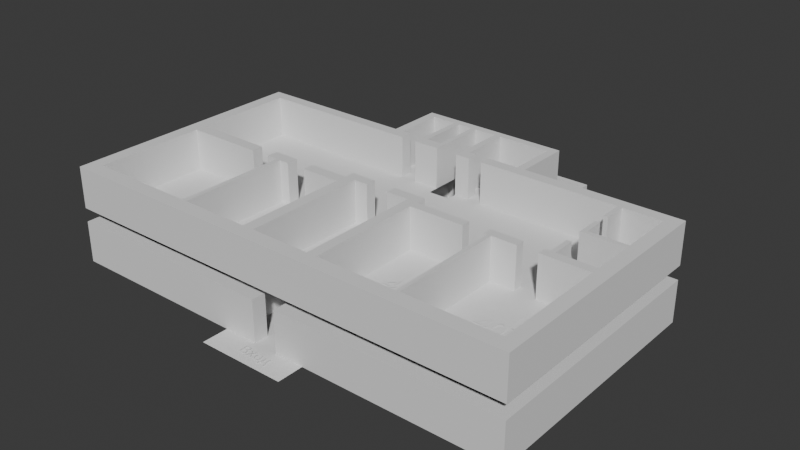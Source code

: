 # Source: 4Korpus.blend  (saved by Blender 4.1.24; exported with 4.5.12 LTS)
import bpy
from mathutils import Matrix  # noqa: F401  (used for matrix-valued properties, if any)

bpy.ops.wm.read_factory_settings(use_empty=True)
scene = bpy.context.scene
scene.name = 'Scene'

# ---- collections
col_1 = bpy.data.collections.new('1этаж'); scene.collection.children.link(col_1)
col_2 = bpy.data.collections.new('2этаж'); scene.collection.children.link(col_2)

# ---- materials (node trees are filled in below, after node groups)
mat_while = bpy.data.materials.new('While')
mat_while.use_transparent_shadow = False
mat_black = bpy.data.materials.new('Black')
mat_black.use_transparent_shadow = False

# ---- material node trees
mat_while.use_nodes = True; mat_while.node_tree.nodes.clear()
_N = mat_while.node_tree.nodes; _L = mat_while.node_tree.links
n0 = _N.new('ShaderNodeBsdfPrincipled'); n0.name = 'Principled BSDF'; n0.location = (10, 300)
n1 = _N.new('ShaderNodeOutputMaterial'); n1.name = 'Material Output'; n1.location = (300, 300)
_L.new(n0.outputs[0], n1.inputs[0])
n1.is_active_output = True
mat_black.use_nodes = True; mat_black.node_tree.nodes.clear()
_N = mat_black.node_tree.nodes; _L = mat_black.node_tree.links
n0 = _N.new('ShaderNodeBsdfPrincipled'); n0.name = 'Principled BSDF'; n0.location = (10, 300)
n1 = _N.new('ShaderNodeOutputMaterial'); n1.name = 'Material Output'; n1.location = (300, 300)
_L.new(n0.outputs[0], n1.inputs[0])
n1.is_active_output = True

# ---- world
world_world = bpy.data.worlds.new('World'); scene.world = world_world
world_world.use_nodes = True; world_world.node_tree.nodes.clear()
_N = world_world.node_tree.nodes; _L = world_world.node_tree.links
n0 = _N.new('ShaderNodeOutputWorld'); n0.name = 'World Output'; n0.location = (300, 300)
n1 = _N.new('ShaderNodeBackground'); n1.name = 'Background'; n1.location = (10, 300)
n1.inputs[0].default_value = (0.05088, 0.05088, 0.05088, 1.0)
_L.new(n1.outputs[0], n0.inputs[0])
n0.is_active_output = True
world_world.color = (0.05088, 0.05088, 0.05088)
world_world.use_sun_shadow = False
world_world.sun_shadow_jitter_overblur = 0.0

# ---- meshes
me_plane_004 = bpy.data.meshes.new('Plane.004')
me_plane_004.from_pydata([(-0.7623, -1.096, 0.0), (0.4483, -1.096, 0.0), (-0.7623, 2.692, 1.555), (0.4483, 2.692, 1.555), (-0.7623, 1.215, 1.555), (0.4483, 1.215, 1.555), (2.035, 2.692, 1.555), (2.035, 1.215, 1.555), (0.4483, -1.096, 4.0), (2.035, -1.096, 4.0), (-0.7623, 1.126, 1.495), (-0.7623, 1.037, 1.435), (-0.7623, 0.9484, 1.375), (-0.7623, 0.8595, 1.316), (-0.7623, 0.7707, 1.256), (-0.7623, 0.6818, 1.196), (-0.7623, 0.5929, 1.136), (-0.7623, 0.504, 1.076), (-0.7623, 0.4151, 1.017), (-0.7623, 0.3262, 0.9567), (-0.7623, 0.2373, 0.8969), (-0.7623, 0.1484, 0.8371), (-0.7623, 0.0595, 0.7773), (-0.7623, -0.02939, 0.7176), (-0.7623, -0.1183, 0.6578), (-0.7623, -0.2072, 0.598), (-0.7623, -0.2961, 0.5382), (-0.7623, -0.385, 0.4784), (-0.7623, -0.4739, 0.4186), (-0.7623, -0.5628, 0.3588), (-0.7623, -0.6517, 0.299), (-0.7623, -0.7405, 0.2392), (-0.7623, -0.8294, 0.1794), (-0.7623, -0.9183, 0.1196), (-0.7623, -1.007, 0.0598), (0.4483, -1.007, 0.0598), (0.4483, -0.9183, 0.1196), (0.4483, -0.8294, 0.1794), (0.4483, -0.7405, 0.2392), (0.4483, -0.6517, 0.299), (0.4483, -0.5628, 0.3588), (0.4483, -0.4739, 0.4186), (0.4483, -0.385, 0.4784), (0.4483, -0.2961, 0.5382), (0.4483, -0.2072, 0.598), (0.4483, -0.1183, 0.6578), (0.4483, -0.02939, 0.7176), (0.4483, 0.0595, 0.7773), (0.4483, 0.1484, 0.8371), (0.4483, 0.2373, 0.8969), (0.4483, 0.3262, 0.9567), (0.4483, 0.4151, 1.017), (0.4483, 0.504, 1.076), (0.4483, 0.5929, 1.136), (0.4483, 0.6818, 1.196), (0.4483, 0.7707, 1.256), (0.4483, 0.8595, 1.316), (0.4483, 0.9484, 1.375), (0.4483, 1.037, 1.435), (0.4483, 1.126, 1.495), (0.4483, 1.126, 1.649), (0.4483, 1.037, 1.743), (0.4483, 0.9484, 1.837), (0.4483, 0.8595, 1.931), (0.4483, 0.7707, 2.025), (0.4483, 0.6818, 2.119), (0.4483, 0.5929, 2.213), (0.4483, 0.504, 2.307), (0.4483, 0.4151, 2.401), (0.4483, 0.3262, 2.495), (0.4483, 0.2373, 2.589), (0.4483, 0.1484, 2.683), (0.4483, 0.0595, 2.777), (0.4483, -0.02939, 2.871), (0.4483, -0.1183, 2.965), (0.4483, -0.2072, 3.059), (0.4483, -0.2961, 3.154), (0.4483, -0.385, 3.248), (0.4483, -0.4739, 3.342), (0.4483, -0.5628, 3.436), (0.4483, -0.6517, 3.53), (0.4483, -0.7405, 3.624), (0.4483, -0.8294, 3.718), (0.4483, -0.9183, 3.812), (0.4483, -1.007, 3.906), (2.035, -1.007, 3.906), (2.035, -0.9183, 3.812), (2.035, -0.8294, 3.718), (2.035, -0.7405, 3.624), (2.035, -0.6517, 3.53), (2.035, -0.5628, 3.436), (2.035, -0.4739, 3.342), (2.035, -0.385, 3.248), (2.035, -0.2961, 3.154), (2.035, -0.2072, 3.059), (2.035, -0.1183, 2.965), (2.035, -0.02939, 2.871), (2.035, 0.0595, 2.777), (2.035, 0.1484, 2.683), (2.035, 0.2373, 2.589), (2.035, 0.3262, 2.495), (2.035, 0.4151, 2.401), (2.035, 0.504, 2.307), (2.035, 0.5929, 2.213), (2.035, 0.6818, 2.119), (2.035, 0.7707, 2.025), (2.035, 0.8595, 1.931), (2.035, 0.9484, 1.837), (2.035, 1.037, 1.743), (2.035, 1.126, 1.649)], [], [(4, 5, 3, 2), (10, 59, 5, 4), (3, 5, 7, 6), (85, 84, 8, 9), (0, 1, 35, 34), (34, 35, 36, 33), (33, 36, 37, 32), (32, 37, 38, 31), (31, 38, 39, 30), (30, 39, 40, 29), (29, 40, 41, 28), (28, 41, 42, 27), (27, 42, 43, 26), (26, 43, 44, 25), (25, 44, 45, 24), (24, 45, 46, 23), (23, 46, 47, 22), (22, 47, 48, 21), (21, 48, 49, 20), (20, 49, 50, 19), (19, 50, 51, 18), (18, 51, 52, 17), (17, 52, 53, 16), (16, 53, 54, 15), (15, 54, 55, 14), (14, 55, 56, 13), (13, 56, 57, 12), (12, 57, 58, 11), (11, 58, 59, 10), (7, 5, 60, 109), (109, 60, 61, 108), (108, 61, 62, 107), (107, 62, 63, 106), (106, 63, 64, 105), (105, 64, 65, 104), (104, 65, 66, 103), (103, 66, 67, 102), (102, 67, 68, 101), (101, 68, 69, 100), (100, 69, 70, 99), (99, 70, 71, 98), (98, 71, 72, 97), (97, 72, 73, 96), (96, 73, 74, 95), (95, 74, 75, 94), (94, 75, 76, 93), (93, 76, 77, 92), (92, 77, 78, 91), (91, 78, 79, 90), (90, 79, 80, 89), (89, 80, 81, 88), (88, 81, 82, 87), (87, 82, 83, 86), (86, 83, 84, 85)])
me_plane_004.polygons.foreach_set('material_index', [0, 0, 0, 1, 1, 0, 1, 0, 1, 0, 1, 0, 1, 0, 1, 0, 1, 0, 1, 0, 1, 0, 1, 0, 1, 0, 1, 0, 1, 0, 1, 0, 1, 0, 1, 0, 1, 0, 1, 0, 1, 0, 1, 0, 1, 0, 1, 0, 1, 0, 1, 0, 1, 0])
_uv = me_plane_004.uv_layers.new(name='UVMap')
_uv.uv.foreach_set('vector', [0.0, 0.6102, 1.0, 0.6102, 1.0, 1.0, 0.0, 1.0, 0.0, 0.5867, 1.0, 0.5867, 1.0, 0.6102, 0.0, 0.6102, 1.0, 1.0, 1.0, 0.6102, 1.0, 0.6102, 1.0, 1.0, 1.0, 0.6102, 1.0, 0.6102, 1.0, 0.6102, 1.0, 0.6102, 0.0, 0.0, 1.0, 0.0, 1.0, 0.02347, 0.0, 0.02347, 0.0, 0.02347, 1.0, 0.02347, 1.0, 0.04694, 0.0, 0.04694, 0.0, 0.04694, 1.0, 0.04694, 1.0, 0.0704, 0.0, 0.0704, 0.0, 0.0704, 1.0, 0.0704, 1.0, 0.09387, 0.0, 0.09387, 0.0, 0.09387, 1.0, 0.09387, 1.0, 0.1173, 0.0, 0.1173, 0.0, 0.1173, 1.0, 0.1173, 1.0, 0.1408, 0.0, 0.1408, 0.0, 0.1408, 1.0, 0.1408, 1.0, 0.1643, 0.0, 0.1643, 0.0, 0.1643, 1.0, 0.1643, 1.0, 0.1877, 0.0, 0.1877, 0.0, 0.1877, 1.0, 0.1877, 1.0, 0.2112, 0.0, 0.2112, 0.0, 0.2112, 1.0, 0.2112, 1.0, 0.2347, 0.0, 0.2347, 0.0, 0.2347, 1.0, 0.2347, 1.0, 0.2581, 0.0, 0.2581, 0.0, 0.2581, 1.0, 0.2581, 1.0, 0.2816, 0.0, 0.2816, 0.0, 0.2816, 1.0, 0.2816, 1.0, 0.3051, 0.0, 0.3051, 0.0, 0.3051, 1.0, 0.3051, 1.0, 0.3286, 0.0, 0.3286, 0.0, 0.3286, 1.0, 0.3286, 1.0, 0.352, 0.0, 0.352, 0.0, 0.352, 1.0, 0.352, 1.0, 0.3755, 0.0, 0.3755, 0.0, 0.3755, 1.0, 0.3755, 1.0, 0.399, 0.0, 0.399, 0.0, 0.399, 1.0, 0.399, 1.0, 0.4224, 0.0, 0.4224, 0.0, 0.4224, 1.0, 0.4224, 1.0, 0.4459, 0.0, 0.4459, 0.0, 0.4459, 1.0, 0.4459, 1.0, 0.4694, 0.0, 0.4694, 0.0, 0.4694, 1.0, 0.4694, 1.0, 0.4928, 0.0, 0.4928, 0.0, 0.4928, 1.0, 0.4928, 1.0, 0.5163, 0.0, 0.5163, 0.0, 0.5163, 1.0, 0.5163, 1.0, 0.5398, 0.0, 0.5398, 0.0, 0.5398, 1.0, 0.5398, 1.0, 0.5632, 0.0, 0.5632, 0.0, 0.5632, 1.0, 0.5632, 1.0, 0.5867, 0.0, 0.5867, 1.0, 0.6102, 1.0, 0.6102, 1.0, 0.6102, 1.0, 0.6102, 1.0, 0.6102, 1.0, 0.6102, 1.0, 0.6102, 1.0, 0.6102, 1.0, 0.6102, 1.0, 0.6102, 1.0, 0.6102, 1.0, 0.6102, 1.0, 0.6102, 1.0, 0.6102, 1.0, 0.6102, 1.0, 0.6102, 1.0, 0.6102, 1.0, 0.6102, 1.0, 0.6102, 1.0, 0.6102, 1.0, 0.6102, 1.0, 0.6102, 1.0, 0.6102, 1.0, 0.6102, 1.0, 0.6102, 1.0, 0.6102, 1.0, 0.6102, 1.0, 0.6102, 1.0, 0.6102, 1.0, 0.6102, 1.0, 0.6102, 1.0, 0.6102, 1.0, 0.6102, 1.0, 0.6102, 1.0, 0.6102, 1.0, 0.6102, 1.0, 0.6102, 1.0, 0.6102, 1.0, 0.6102, 1.0, 0.6102, 1.0, 0.6102, 1.0, 0.6102, 1.0, 0.6102, 1.0, 0.6102, 1.0, 0.6102, 1.0, 0.6102, 1.0, 0.6102, 1.0, 0.6102, 1.0, 0.6102, 1.0, 0.6102, 1.0, 0.6102, 1.0, 0.6102, 1.0, 0.6102, 1.0, 0.6102, 1.0, 0.6102, 1.0, 0.6102, 1.0, 0.6102, 1.0, 0.6102, 1.0, 0.6102, 1.0, 0.6102, 1.0, 0.6102, 1.0, 0.6102, 1.0, 0.6102, 1.0, 0.6102, 1.0, 0.6102, 1.0, 0.6102, 1.0, 0.6102, 1.0, 0.6102, 1.0, 0.6102, 1.0, 0.6102, 1.0, 0.6102, 1.0, 0.6102, 1.0, 0.6102, 1.0, 0.6102, 1.0, 0.6102, 1.0, 0.6102, 1.0, 0.6102, 1.0, 0.6102, 1.0, 0.6102, 1.0, 0.6102, 1.0, 0.6102, 1.0, 0.6102, 1.0, 0.6102, 1.0, 0.6102, 1.0, 0.6102, 1.0, 0.6102, 1.0, 0.6102, 1.0, 0.6102, 1.0, 0.6102, 1.0, 0.6102, 1.0, 0.6102, 1.0, 0.6102, 1.0, 0.6102, 1.0, 0.6102, 1.0, 0.6102, 1.0, 0.6102, 1.0, 0.6102, 1.0, 0.6102, 1.0, 0.6102, 1.0, 0.6102])
me_plane_004.materials.append(mat_while)
me_plane_004.materials.append(mat_black)
me_plane_004.update()
me_plane = bpy.data.meshes.new('Plane')
me_plane.from_pydata([(-15.84, -10.09, 0.0), (18.0, -10.09, 0.0), (-15.84, 7.985, 0.0), (18.0, 7.985, 0.0), (-8.688, -10.09, 0.0), (-8.688, 7.985, 0.0), (6.67, -10.09, 0.0), (6.67, 7.985, 0.0), (-8.688, 14.32, 0.0), (6.67, 14.32, 0.0), (-4.57, 7.985, 0.0), (-4.57, -10.09, 0.0), (-4.57, 14.32, 0.0), (6.67, 16.17, 0.0), (-4.57, 16.17, 0.0), (-15.84, 6.403, 0.0), (18.0, 6.403, 0.0), (-8.688, 6.403, 0.0), (6.67, 6.403, 0.0), (-4.57, 6.403, 0.0), (-2.507, -10.09, 0.0), (-1.548, 7.985, 0.0), (-2.507, 14.32, 0.0), (-1.548, 16.17, 0.0), (-2.507, 6.403, 0.0), (3.862, -10.09, 0.0), (3.862, 7.985, 0.0), (3.862, 14.32, 0.0), (3.862, 16.17, 0.0), (3.862, 6.403, 0.0), (-2.507, -12.01, 0.0), (3.862, -12.01, 0.0)], [], [(18, 16, 3, 7), (15, 17, 5, 2), (29, 18, 7, 26), (26, 7, 9, 27), (5, 10, 12, 8), (17, 19, 10, 5), (27, 9, 13, 28), (4, 11, 19, 17), (25, 6, 18, 29), (0, 4, 17, 15), (6, 1, 16, 18), (11, 20, 24, 19), (12, 22, 23, 14), (10, 21, 22, 12), (19, 24, 21, 10), (20, 25, 29, 24), (22, 27, 28, 23), (21, 26, 27, 22), (24, 29, 26, 21), (25, 20, 30, 31)])
_uv = me_plane.uv_layers.new(name='UVMap')
_uv.uv.foreach_set('vector', [0.6652, 0.9125, 1.0, 0.9125, 1.0, 1.0, 0.6652, 1.0, 0.0, 0.9125, 0.2114, 0.9125, 0.2114, 1.0, 0.0, 1.0, 0.5822, 0.9125, 0.6652, 0.9125, 0.6652, 1.0, 0.5822, 1.0, 0.5822, 1.0, 0.6652, 1.0, 0.6652, 1.0, 0.5822, 1.0, 0.2114, 1.0, 0.3331, 1.0, 0.3331, 1.0, 0.2114, 1.0, 0.2114, 0.9125, 0.3331, 0.9125, 0.3331, 1.0, 0.2114, 1.0, 0.5822, 1.0, 0.6652, 1.0, 0.6652, 1.0, 0.5822, 1.0, 0.2114, 0.0, 0.3331, 0.0, 0.3331, 0.9125, 0.2114, 0.9125, 0.5822, 0.0, 0.6652, 0.0, 0.6652, 0.9125, 0.5822, 0.9125, 0.0, 0.0, 0.2114, 0.0, 0.2114, 0.9125, 0.0, 0.9125, 0.6652, 0.0, 1.0, 0.0, 1.0, 0.9125, 0.6652, 0.9125, 0.3331, 0.0, 0.4224, 0.0, 0.4224, 0.9125, 0.3331, 0.9125, 0.3331, 1.0, 0.4224, 1.0, 0.4224, 1.0, 0.3331, 1.0, 0.3331, 1.0, 0.4224, 1.0, 0.4224, 1.0, 0.3331, 1.0, 0.3331, 0.9125, 0.4224, 0.9125, 0.4224, 1.0, 0.3331, 1.0, 0.4224, 0.0, 0.5822, 0.0, 0.5822, 0.9125, 0.4224, 0.9125, 0.4224, 1.0, 0.5822, 1.0, 0.5822, 1.0, 0.4224, 1.0, 0.4224, 1.0, 0.5822, 1.0, 0.5822, 1.0, 0.4224, 1.0, 0.4224, 0.9125, 0.5822, 0.9125, 0.5822, 1.0, 0.4224, 1.0, 0.5822, 0.0, 0.4224, 0.0, 0.4224, 0.0, 0.5822, 0.0])
me_plane.update()
me_plane_001 = bpy.data.meshes.new('Plane.001')
me_plane_001.from_pydata([(17.0, -10.09, 0.0), (18.0, -10.09, 0.0), (17.0, -9.052, 0.0), (18.0, -9.052, 0.0), (17.0, 7.985, 0.0), (18.0, 7.985, 0.0), (18.0, 6.947, 0.0), (17.0, 6.947, 0.0), (6.67, 7.985, 0.0), (6.67, 6.947, 0.0), (6.031, 7.985, 0.0), (6.031, 6.947, 0.0), (3.862, 7.985, 0.0), (3.862, 6.947, 0.0), (3.119, 7.985, 0.0), (3.119, 6.947, 0.0), (3.862, 6.248, 0.0), (3.119, 6.248, 0.0), (17.0, 0.322, 0.0), (18.0, 0.322, 0.0), (17.0, -0.5367, 0.0), (18.0, -0.5367, 0.0), (3.862, 0.322, 0.0), (3.862, -0.5367, 0.0), (3.119, 0.322, 0.0), (3.119, -0.5367, 0.0), (3.862, 4.725, 0.0), (3.119, 4.725, 0.0), (17.0, -5.027, 0.0), (18.0, -5.027, 0.0), (17.0, -5.872, 0.0), (18.0, -5.872, 0.0), (3.862, -5.027, 0.0), (3.862, -5.872, 0.0), (3.119, -5.027, 0.0), (3.119, -5.872, 0.0), (3.862, -6.353, 0.0), (3.119, -6.353, 0.0), (3.862, -10.09, 0.0), (3.862, -9.052, 0.0), (3.119, -10.09, 0.0), (3.119, -9.052, 0.0), (1.729, -10.09, 0.0), (1.729, -9.052, 0.0), (3.862, -7.7, 0.0), (3.119, -7.7, 0.0), (3.862, -1.922, 0.0), (3.119, -1.922, 0.0), (-0.04271, -10.09, 0.0), (-0.04271, -9.052, 0.0), (-1.686, -10.09, 0.0), (-1.686, -9.052, 0.0), (-2.507, -10.09, 0.0), (-2.507, -9.052, 0.0), (-1.686, -1.922, 0.0), (-2.507, -1.922, 0.0), (-15.84, -10.09, 0.0), (-15.84, -9.052, 0.0), (-14.86, -9.052, 0.0), (-14.86, -10.09, 0.0), (-15.84, -0.04584, 0.0), (-14.86, -0.04584, 0.0), (-15.84, 0.7885, 0.0), (-14.86, 0.7885, 0.0), (-2.507, -0.04584, 0.0), (-2.507, 0.7885, 0.0), (-1.686, -0.04584, 0.0), (-1.686, 0.7885, 0.0), (-2.507, 4.725, 0.0), (-1.686, 4.725, 0.0), (-15.84, 7.985, 0.0), (-14.86, 7.985, 0.0), (-14.86, 7.149, 0.0), (-15.84, 7.149, 0.0), (-2.507, 7.985, 0.0), (-2.507, 7.149, 0.0), (-1.233, 7.985, 0.0), (-1.233, 7.149, 0.0), (-8.688, 7.149, 0.0), (-8.688, 7.985, 0.0), (-8.13, 7.149, 0.0), (-8.13, 7.985, 0.0), (-8.688, 14.32, 0.0), (-8.13, 14.32, 0.0), (-4.699, 7.149, 0.0), (-4.699, 7.985, 0.0), (-4.075, 7.149, 0.0), (-4.075, 7.985, 0.0), (-4.699, 9.159, 0.0), (-4.075, 9.159, 0.0), (-8.13, 11.65, 0.0), (-8.688, 11.65, 0.0), (-8.13, 12.3, 0.0), (-8.688, 12.3, 0.0), (-7.318, 11.65, 0.0), (-7.318, 12.3, 0.0), (-8.13, 13.95, 0.0), (-8.688, 13.95, 0.0), (-4.57, 14.32, 0.0), (-4.57, 13.95, 0.0), (-4.224, 14.32, 0.0), (-4.224, 13.95, 0.0), (-4.57, 12.3, 0.0), (-4.224, 12.3, 0.0), (-4.57, 11.65, 0.0), (-4.224, 11.65, 0.0), (-4.57, 10.88, 0.0), (-4.224, 10.88, 0.0), (-4.57, 10.55, 0.0), (-4.224, 10.55, 0.0), (-2.002, 10.88, 0.0), (-2.002, 10.55, 0.0), (-1.686, 10.88, 0.0), (-1.686, 10.55, 0.0), (-2.002, 11.12, 0.0), (-1.686, 11.12, 0.0), (-1.233, 10.88, 0.0), (-1.233, 11.12, 0.0), (-2.002, 8.825, 0.0), (-1.686, 8.825, 0.0), (-1.686, 7.149, 0.0), (-1.686, 7.985, 0.0), (-2.507, 6.174, 0.0), (-1.686, 6.174, 0.0), (6.67, 11.98, 0.0), (6.031, 11.98, 0.0), (6.67, 12.6, 0.0), (6.031, 12.6, 0.0), (6.35, 7.985, 0.0), (6.35, 6.947, 0.0), (6.35, 11.98, 0.0), (6.35, 12.6, 0.0), (6.67, 16.17, 0.0), (6.35, 16.17, 0.0), (1.659, 11.98, 0.0), (1.659, 12.6, 0.0), (-6.329, 12.3, 0.0), (-6.329, 11.65, 0.0), (-4.57, 12.6, 0.0), (-4.224, 12.6, 0.0), (-4.57, 11.98, 0.0), (-4.224, 11.98, 0.0), (-6.329, 11.98, 0.0), (-0.002572, 12.3, 0.0), (-0.002572, 12.6, 0.0), (-0.002572, 11.98, 0.0), (-4.57, 16.17, 0.0), (-4.224, 16.17, 0.0), (-4.224, 15.83, 0.0), (-4.57, 15.83, 0.0), (6.67, 15.83, 0.0), (6.35, 15.83, 0.0), (-0.4836, 12.3, 0.0), (-0.4836, 12.6, 0.0), (-0.4836, 11.98, 0.0), (-0.1249, 12.3, 0.0), (-0.1249, 11.98, 0.0), (-0.1249, 12.6, 0.0), (1.769, 12.6, 0.0), (1.769, 11.98, 0.0), (2.097, 11.98, 0.0), (2.097, 12.6, 0.0), (-0.4836, 14.04, 0.0), (-0.1249, 14.04, 0.0), (-0.4836, 15.83, 0.0), (-0.4836, 16.17, 0.0), (-0.1249, 15.83, 0.0), (-0.1249, 16.17, 0.0), (-0.4836, 14.98, 0.0), (-0.1249, 14.98, 0.0), (2.097, 15.83, 0.0), (2.097, 16.17, 0.0), (1.769, 15.83, 0.0), (1.769, 16.17, 0.0), (2.097, 14.98, 0.0), (1.769, 14.98, 0.0), (1.769, 14.12, 0.0), (2.097, 14.12, 0.0), (3.174, 11.98, 0.0), (3.174, 12.6, 0.0), (1.97, 12.6, 0.0), (1.97, 11.98, 0.0), (1.97, 14.12, 0.0), (2.097, 10.81, 0.0), (3.174, 10.81, 0.0), (1.97, 10.81, 0.0), (2.585, 12.6, 0.0), (2.585, 11.98, 0.0), (2.585, 10.81, 0.0), (2.097, 10.47, 0.0), (1.97, 10.47, 0.0), (2.585, 10.47, 0.0), (2.269, 12.6, 0.0), (2.269, 11.98, 0.0), (2.269, 10.81, 0.0), (2.269, 10.47, 0.0), (2.585, 9.224, 0.0), (2.269, 9.224, 0.0), (18.0, 7.137, 0.0), (17.0, 7.137, 0.0), (6.67, 7.137, 0.0), (6.031, 7.137, 0.0), (3.862, 7.137, 0.0), (3.119, 7.137, 0.0), (6.35, 7.137, 0.0), (2.585, 6.947, 0.0), (2.585, 7.137, 0.0), (2.269, 6.947, 0.0), (2.269, 7.137, 0.0), (1.709, 6.947, 0.0), (1.709, 7.137, 0.0), (2.585, 7.848, 0.0), (2.269, 7.848, 0.0), (1.709, 7.848, 0.0), (2.585, 8.283, 0.0), (2.269, 8.283, 0.0)], [], [(0, 1, 3, 2), (199, 198, 5, 4), (18, 19, 6, 7), (199, 4, 8, 200), (204, 128, 10, 201), (201, 10, 12, 202), (202, 12, 14, 203), (13, 15, 17, 16), (20, 21, 19, 18), (28, 29, 21, 20), (20, 18, 22, 23), (23, 22, 24, 25), (24, 22, 26, 27), (30, 31, 29, 28), (2, 3, 31, 30), (30, 28, 32, 33), (33, 32, 34, 35), (33, 35, 37, 36), (0, 2, 39, 38), (38, 39, 41, 40), (40, 41, 43, 42), (41, 39, 44, 45), (34, 32, 46, 47), (52, 53, 58, 59), (48, 49, 51, 50), (50, 51, 53, 52), (53, 51, 54, 55), (59, 58, 57, 56), (57, 58, 61, 60), (60, 61, 63, 62), (63, 61, 64, 65), (65, 64, 66, 67), (65, 67, 69, 68), (73, 72, 71, 70), (62, 63, 72, 73), (87, 86, 75, 74), (121, 120, 77, 76), (71, 72, 78, 79), (79, 78, 80, 81), (97, 96, 83, 82), (81, 80, 84, 85), (85, 84, 86, 87), (85, 87, 89, 88), (79, 81, 90, 91), (91, 90, 92, 93), (92, 90, 94, 95), (93, 92, 96, 97), (83, 96, 99, 98), (98, 99, 101, 100), (139, 138, 102, 103), (141, 140, 104, 105), (105, 104, 106, 107), (107, 106, 108, 109), (107, 109, 111, 110), (110, 111, 113, 112), (110, 112, 115, 114), (115, 112, 116, 117), (113, 111, 118, 119), (74, 75, 120, 121), (120, 75, 122, 123), (128, 8, 124, 130), (130, 124, 126, 131), (125, 130, 131, 127), (10, 128, 130, 125), (200, 8, 128, 204), (151, 150, 132, 133), (159, 158, 135, 134), (140, 102, 136, 142), (101, 99, 138, 139), (104, 140, 142, 137), (103, 102, 140, 141), (157, 155, 143, 144), (155, 156, 145, 143), (149, 148, 147, 146), (98, 100, 148, 149), (131, 126, 150, 151), (170, 151, 133, 171), (103, 141, 154, 152), (139, 103, 152, 153), (152, 154, 156, 155), (153, 152, 155, 157), (181, 180, 158, 159), (193, 192, 161, 160), (153, 157, 163, 162), (148, 164, 165, 147), (164, 166, 167, 165), (166, 164, 168, 169), (172, 170, 171, 173), (166, 172, 173, 167), (170, 172, 175, 174), (180, 161, 177, 182), (125, 127, 179, 178), (158, 180, 182, 176), (160, 161, 180, 181), (193, 160, 183, 194), (160, 181, 185, 183), (178, 187, 188, 184), (178, 179, 186, 187), (194, 183, 189, 195), (183, 185, 190, 189), (188, 194, 195, 191), (187, 193, 194, 188), (187, 186, 192, 193), (191, 195, 197, 196), (9, 200, 204, 129), (13, 202, 203, 15), (11, 201, 202, 13), (129, 204, 201, 11), (7, 199, 200, 9), (7, 6, 198, 199), (15, 203, 206, 205), (205, 206, 208, 207), (207, 208, 210, 209), (210, 208, 212, 213), (208, 206, 211, 212), (212, 211, 214, 215)])
_uv = me_plane_001.uv_layers.new(name='UVMap')
_uv.uv.foreach_set('vector', [0.0, 0.0, 1.0, 0.0, 1.0, 1.0, 0.0, 1.0, 0.0, 1.0, 1.0, 1.0, 1.0, 1.0, 0.0, 1.0, 0.0, 1.0, 1.0, 1.0, 1.0, 1.0, 0.0, 1.0, 0.0, 1.0, 0.0, 1.0, 0.0, 1.0, 0.0, 1.0, 0.0, 1.0, 0.0, 1.0, 0.0, 1.0, 0.0, 1.0, 0.0, 1.0, 0.0, 1.0, 0.0, 1.0, 0.0, 1.0, 0.0, 1.0, 0.0, 1.0, 0.0, 1.0, 0.0, 1.0, 0.0, 1.0, 0.0, 1.0, 0.0, 1.0, 0.0, 1.0, 0.0, 1.0, 1.0, 1.0, 1.0, 1.0, 0.0, 1.0, 0.0, 1.0, 1.0, 1.0, 1.0, 1.0, 0.0, 1.0, 0.0, 1.0, 0.0, 1.0, 0.0, 1.0, 0.0, 1.0, 0.0, 1.0, 0.0, 1.0, 0.0, 1.0, 0.0, 1.0, 0.0, 1.0, 0.0, 1.0, 0.0, 1.0, 0.0, 1.0, 0.0, 1.0, 1.0, 1.0, 1.0, 1.0, 0.0, 1.0, 0.0, 1.0, 1.0, 1.0, 1.0, 1.0, 0.0, 1.0, 0.0, 1.0, 0.0, 1.0, 0.0, 1.0, 0.0, 1.0, 0.0, 1.0, 0.0, 1.0, 0.0, 1.0, 0.0, 1.0, 0.0, 1.0, 0.0, 1.0, 0.0, 1.0, 0.0, 1.0, 0.0, 0.0, 0.0, 1.0, 0.0, 1.0, 0.0, 0.0, 0.0, 0.0, 0.0, 1.0, 0.0, 1.0, 0.0, 0.0, 0.0, 0.0, 0.0, 1.0, 0.0, 1.0, 0.0, 0.0, 0.0, 1.0, 0.0, 1.0, 0.0, 1.0, 0.0, 1.0, 0.0, 1.0, 0.0, 1.0, 0.0, 1.0, 0.0, 1.0, 0.0, 0.0, 0.0, 1.0, 0.0, 1.0, 0.0, 0.0, 0.0, 0.0, 0.0, 1.0, 0.0, 1.0, 0.0, 0.0, 0.0, 0.0, 0.0, 1.0, 0.0, 1.0, 0.0, 0.0, 0.0, 1.0, 0.0, 1.0, 0.0, 1.0, 0.0, 1.0, 0.0, 0.0, 0.0, 1.0, 0.0, 1.0, 0.0, 0.0, 0.0, 1.0, 0.0, 1.0, 0.0, 1.0, 0.0, 1.0, 0.0, 1.0, 0.0, 1.0, 0.0, 1.0, 0.0, 1.0, 0.0, 1.0, 0.0, 1.0, 0.0, 1.0, 0.0, 1.0, 0.0, 1.0, 0.0, 1.0, 0.0, 1.0, 0.0, 1.0, 0.0, 1.0, 0.0, 1.0, 0.0, 1.0, 0.0, 1.0, 0.0, 1.0, 0.0, 1.0, 0.0, 1.0, 0.0, 1.0, 0.0, 1.0, 0.0, 1.0, 0.0, 1.0, 0.0, 1.0, 0.0, 1.0, 0.0, 1.0, 0.0, 1.0, 0.0, 1.0, 0.0, 1.0, 0.0, 1.0, 0.0, 1.0, 0.0, 1.0, 0.0, 1.0, 0.0, 1.0, 0.0, 1.0, 0.0, 1.0, 0.0, 1.0, 0.0, 1.0, 0.0, 1.0, 0.0, 1.0, 0.0, 1.0, 0.0, 1.0, 0.0, 1.0, 0.0, 1.0, 0.0, 1.0, 0.0, 1.0, 0.0, 1.0, 0.0, 1.0, 0.0, 1.0, 0.0, 1.0, 0.0, 1.0, 0.0, 1.0, 0.0, 1.0, 0.0, 1.0, 0.0, 1.0, 0.0, 1.0, 0.0, 1.0, 0.0, 1.0, 0.0, 1.0, 0.0, 1.0, 0.0, 1.0, 0.0, 1.0, 0.0, 1.0, 0.0, 1.0, 0.0, 1.0, 0.0, 1.0, 0.0, 1.0, 0.0, 1.0, 0.0, 1.0, 0.0, 1.0, 0.0, 1.0, 0.0, 1.0, 0.0, 1.0, 0.0, 1.0, 0.0, 1.0, 0.0, 1.0, 0.0, 1.0, 0.0, 1.0, 0.0, 1.0, 0.0, 1.0, 0.0, 1.0, 0.0, 1.0, 0.0, 1.0, 0.0, 1.0, 0.0, 1.0, 0.0, 1.0, 0.0, 1.0, 0.0, 1.0, 0.0, 1.0, 0.0, 1.0, 0.0, 1.0, 0.0, 1.0, 0.0, 1.0, 0.0, 1.0, 0.0, 1.0, 0.0, 1.0, 0.0, 1.0, 0.0, 1.0, 0.0, 1.0, 0.0, 1.0, 0.0, 1.0, 0.0, 1.0, 0.0, 1.0, 0.0, 1.0, 0.0, 1.0, 0.0, 1.0, 0.0, 1.0, 0.0, 1.0, 0.0, 1.0, 0.0, 1.0, 0.0, 1.0, 0.0, 1.0, 0.0, 1.0, 0.0, 1.0, 0.0, 1.0, 0.0, 1.0, 0.0, 1.0, 0.0, 1.0, 0.0, 1.0, 0.0, 1.0, 0.0, 1.0, 0.0, 1.0, 0.0, 1.0, 0.0, 1.0, 0.0, 1.0, 0.0, 1.0, 0.0, 1.0, 0.0, 1.0, 0.0, 1.0, 0.0, 1.0, 0.0, 1.0, 0.0, 1.0, 0.0, 1.0, 0.0, 1.0, 0.0, 1.0, 0.0, 1.0, 0.0, 1.0, 0.0, 1.0, 0.0, 1.0, 0.0, 1.0, 0.0, 1.0, 0.0, 1.0, 0.0, 1.0, 0.0, 1.0, 0.0, 1.0, 0.0, 1.0, 0.0, 1.0, 0.0, 1.0, 0.0, 1.0, 0.0, 1.0, 0.0, 1.0, 0.0, 1.0, 0.0, 1.0, 0.0, 1.0, 0.0, 1.0, 0.0, 1.0, 0.0, 1.0, 0.0, 1.0, 0.0, 1.0, 0.0, 1.0, 0.0, 1.0, 0.0, 1.0, 0.0, 1.0, 0.0, 1.0, 0.0, 1.0, 0.0, 1.0, 0.0, 1.0, 0.0, 1.0, 0.0, 1.0, 0.0, 1.0, 0.0, 1.0, 0.0, 1.0, 0.0, 1.0, 0.0, 1.0, 0.0, 1.0, 0.0, 1.0, 0.0, 1.0, 0.0, 1.0, 0.0, 1.0, 0.0, 1.0, 0.0, 1.0, 0.0, 1.0, 0.0, 1.0, 0.0, 1.0, 0.0, 1.0, 0.0, 1.0, 0.0, 1.0, 0.0, 1.0, 0.0, 1.0, 0.0, 1.0, 0.0, 1.0, 0.0, 1.0, 0.0, 1.0, 0.0, 1.0, 0.0, 1.0, 0.0, 1.0, 0.0, 1.0, 0.0, 1.0, 0.0, 1.0, 0.0, 1.0, 0.0, 1.0, 0.0, 1.0, 0.0, 1.0, 0.0, 1.0, 0.0, 1.0, 0.0, 1.0, 0.0, 1.0, 0.0, 1.0, 0.0, 1.0, 0.0, 1.0, 0.0, 1.0, 0.0, 1.0, 0.0, 1.0, 0.0, 1.0, 0.0, 1.0, 0.0, 1.0, 0.0, 1.0, 0.0, 1.0, 0.0, 1.0, 0.0, 1.0, 0.0, 1.0, 0.0, 1.0, 0.0, 1.0, 0.0, 1.0, 0.0, 1.0, 0.0, 1.0, 0.0, 1.0, 0.0, 1.0, 0.0, 1.0, 0.0, 1.0, 0.0, 1.0, 0.0, 1.0, 0.0, 1.0, 0.0, 1.0, 0.0, 1.0, 0.0, 1.0, 0.0, 1.0, 0.0, 1.0, 0.0, 1.0, 0.0, 1.0, 0.0, 1.0, 0.0, 1.0, 0.0, 1.0, 0.0, 1.0, 0.0, 1.0, 0.0, 1.0, 0.0, 1.0, 0.0, 1.0, 0.0, 1.0, 0.0, 1.0, 0.0, 1.0, 0.0, 1.0, 0.0, 1.0, 0.0, 1.0, 0.0, 1.0, 0.0, 1.0, 0.0, 1.0, 0.0, 1.0, 0.0, 1.0, 0.0, 1.0, 0.0, 1.0, 0.0, 1.0, 0.0, 1.0, 0.0, 1.0, 0.0, 1.0, 0.0, 1.0, 0.0, 1.0, 0.0, 1.0, 0.0, 1.0, 0.0, 1.0, 0.0, 1.0, 0.0, 1.0, 0.0, 1.0, 0.0, 1.0, 0.0, 1.0, 0.0, 1.0, 0.0, 1.0, 0.0, 1.0, 0.0, 1.0, 0.0, 1.0, 0.0, 1.0, 0.0, 1.0, 0.0, 1.0, 0.0, 1.0, 0.0, 1.0, 0.0, 1.0, 0.0, 1.0, 0.0, 1.0, 0.0, 1.0, 0.0, 1.0, 0.0, 1.0, 0.0, 1.0, 0.0, 1.0, 0.0, 1.0, 0.0, 1.0, 0.0, 1.0, 0.0, 1.0, 0.0, 1.0, 0.0, 1.0, 0.0, 1.0, 0.0, 1.0, 0.0, 1.0, 0.0, 1.0, 0.0, 1.0, 0.0, 1.0, 0.0, 1.0, 0.0, 1.0, 0.0, 1.0, 0.0, 1.0, 0.0, 1.0, 0.0, 1.0, 0.0, 1.0, 0.0, 1.0, 0.0, 1.0, 0.0, 1.0, 0.0, 1.0, 0.0, 1.0, 0.0, 1.0, 0.0, 1.0, 0.0, 1.0, 0.0, 1.0, 1.0, 1.0, 1.0, 1.0, 0.0, 1.0, 0.0, 1.0, 0.0, 1.0, 0.0, 1.0, 0.0, 1.0, 0.0, 1.0, 0.0, 1.0, 0.0, 1.0, 0.0, 1.0, 0.0, 1.0, 0.0, 1.0, 0.0, 1.0, 0.0, 1.0, 0.0, 1.0, 0.0, 1.0, 0.0, 1.0, 0.0, 1.0, 0.0, 1.0, 0.0, 1.0, 0.0, 1.0, 0.0, 1.0, 0.0, 1.0, 0.0, 1.0, 0.0, 1.0, 0.0, 1.0])
me_plane_001.update()
me_plane_002 = bpy.data.meshes.new('Plane.002')
me_plane_002.from_pydata([(17.0, -10.09, 0.0), (18.0, -10.09, 0.0), (17.0, -9.052, 0.0), (18.0, -9.052, 0.0), (17.0, 7.985, 0.0), (18.0, 7.985, 0.0), (17.0, -0.2115, 0.0), (18.0, -0.2115, 0.0), (17.0, -0.8698, 0.0), (18.0, -0.8698, 0.0), (4.332, -0.2115, 0.0), (4.332, -0.8698, 0.0), (3.589, -0.2115, 0.0), (3.589, -0.8698, 0.0), (-0.7262, 0.5469, 0.0), (-1.548, 0.5469, 0.0), (4.332, -10.09, 0.0), (4.332, -9.052, 0.0), (3.589, -10.09, 0.0), (3.589, -9.052, 0.0), (-0.7262, -10.09, 0.0), (-0.7262, -9.052, 0.0), (-1.548, -10.09, 0.0), (-1.548, -9.052, 0.0), (-15.84, -10.09, 0.0), (-15.84, -9.052, 0.0), (-14.86, -9.052, 0.0), (-14.86, -10.09, 0.0), (-15.84, -1.046, 0.0), (-14.86, -1.046, 0.0), (-15.84, -0.2115, 0.0), (-14.86, -0.2115, 0.0), (-1.548, -1.046, 0.0), (-1.548, -0.2115, 0.0), (-0.7262, -1.046, 0.0), (-0.7262, -0.2115, 0.0), (3.589, 0.5469, 0.0), (4.332, 0.5469, 0.0), (-15.84, 7.985, 0.0), (-14.86, 7.985, 0.0), (-14.86, 7.149, 0.0), (-15.84, 7.149, 0.0), (18.0, 7.137, 0.0), (17.0, 7.137, 0.0), (9.784, -0.2115, 0.0), (9.784, -0.8698, 0.0), (8.282, -0.2115, 0.0), (8.282, -0.8698, 0.0), (12.1, -0.8698, 0.0), (12.1, -0.2115, 0.0), (13.54, -0.8698, 0.0), (13.54, -0.2115, 0.0), (10.32, -0.2115, 0.0), (10.32, -0.8698, 0.0), (10.05, -0.2115, 0.0), (10.05, -0.8698, 0.0), (10.05, -9.052, 0.0), (10.05, -10.09, 0.0), (10.32, -10.09, 0.0), (10.32, -9.052, 0.0), (10.05, -4.97, 0.0), (10.32, -4.97, 0.0), (10.32, -3.532, 0.0), (10.05, -3.532, 0.0), (14.25, -0.8698, 0.0), (14.25, -0.2115, 0.0), (13.92, -0.2115, 0.0), (13.92, -0.8698, 0.0), (14.25, 1.472, 0.0), (13.92, 1.472, 0.0), (6.65, 7.985, 0.0), (6.65, 7.137, 0.0), (6.043, 7.985, 0.0), (6.043, 7.137, 0.0), (3.773, 7.985, 0.0), (3.773, 7.137, 0.0), (2.774, 7.985, 0.0), (2.774, 7.137, 0.0), (1.716, 7.985, 0.0), (1.716, 7.137, 0.0), (0.1222, 7.985, 0.0), (0.1222, 7.137, 0.0), (-0.944, 7.985, 0.0), (-0.944, 7.137, 0.0), (-1.765, 7.985, 0.0), (-1.765, 7.137, 0.0), (-4.225, 7.139, 0.0), (-4.225, 7.985, 0.0), (-3.563, 7.139, 0.0), (-3.563, 7.985, 0.0), (-2.913, 7.138, 0.0), (-2.913, 7.985, 0.0), (-6.931, -9.052, 0.0), (-6.931, -10.09, 0.0), (-6.58, -10.09, 0.0), (-6.58, -9.052, 0.0), (-6.931, -8.355, 0.0), (-6.58, -8.355, 0.0), (-6.907, -1.046, 0.0), (-6.907, -0.2115, 0.0), (-6.58, -1.046, 0.0), (-6.58, -0.2115, 0.0), (-6.907, -7.243, 0.0), (-6.58, -7.243, 0.0), (-9.148, -0.2115, 0.0), (-9.148, -1.046, 0.0), (-7.744, -1.046, 0.0), (-7.744, -0.2115, 0.0), (-4.403, -1.046, 0.0), (-4.403, -0.2115, 0.0), (-5.854, -0.2115, 0.0), (-5.854, -1.046, 0.0), (13.92, 7.985, 0.0), (13.92, 7.137, 0.0), (14.25, 7.137, 0.0), (14.25, 7.985, 0.0), (13.92, 5.504, 0.0), (14.25, 5.504, 0.0), (17.0, 3.175, 0.0), (18.0, 3.175, 0.0), (17.0, 2.824, 0.0), (18.0, 2.824, 0.0), (14.25, 3.175, 0.0), (14.25, 2.824, 0.0), (13.92, 3.175, 0.0), (13.92, 2.824, 0.0), (14.25, 4.574, 0.0), (13.92, 4.574, 0.0), (-4.225, 11.51, 0.0), (-3.563, 11.51, 0.0), (-4.225, 12.07, 0.0), (-3.563, 12.07, 0.0), (-1.355, 7.985, 0.0), (-1.355, 7.137, 0.0), (-1.765, 11.51, 0.0), (-1.355, 11.51, 0.0), (-1.765, 12.07, 0.0), (-1.355, 12.07, 0.0), (2.245, 7.985, 0.0), (2.245, 7.137, 0.0), (1.716, 11.51, 0.0), (2.245, 11.51, 0.0), (1.716, 12.07, 0.0), (2.245, 12.07, 0.0), (6.65, 11.51, 0.0), (6.043, 11.51, 0.0), (6.65, 12.07, 0.0), (6.043, 12.07, 0.0), (-0.2332, 7.985, 0.0), (-0.2332, 7.137, 0.0), (0.1222, 11.51, 0.0), (0.1222, 12.07, 0.0), (-0.2332, 11.51, 0.0), (-0.2332, 12.07, 0.0), (0.2809, 0.5469, 0.0), (0.2809, -0.2115, 0.0), (1.943, -0.2115, 0.0), (1.943, 0.5469, 0.0)], [], [(0, 1, 3, 2), (43, 42, 5, 4), (8, 9, 7, 6), (9, 8, 2, 3), (47, 46, 10, 11), (11, 10, 12, 13), (12, 10, 37, 36), (17, 11, 13, 19), (57, 56, 17, 16), (16, 17, 19, 18), (93, 92, 26, 27), (18, 19, 21, 20), (20, 21, 23, 22), (21, 34, 32, 23), (27, 26, 25, 24), (29, 28, 25, 26), (28, 29, 31, 30), (109, 108, 32, 33), (33, 32, 34, 35), (33, 35, 14, 15), (41, 40, 39, 38), (30, 31, 40, 41), (119, 42, 43, 118), (55, 54, 44, 45), (48, 49, 52, 53), (67, 66, 51, 50), (53, 52, 54, 55), (58, 59, 56, 57), (0, 2, 59, 58), (56, 59, 61, 60), (53, 55, 63, 62), (8, 6, 65, 64), (64, 65, 66, 67), (66, 65, 68, 69), (113, 112, 70, 71), (71, 70, 72, 73), (73, 72, 74, 75), (139, 138, 78, 79), (149, 148, 82, 83), (133, 132, 84, 85), (40, 86, 87, 39), (86, 88, 89, 87), (88, 90, 91, 89), (94, 95, 92, 93), (22, 23, 95, 94), (92, 95, 97, 96), (107, 106, 98, 99), (99, 98, 100, 101), (98, 102, 103, 100), (31, 29, 105, 104), (101, 100, 111, 110), (114, 115, 112, 113), (43, 4, 115, 114), (114, 113, 116, 117), (121, 119, 118, 120), (7, 121, 120, 6), (120, 118, 122, 123), (123, 122, 124, 125), (124, 122, 126, 127), (61, 62, 63, 60), (97, 103, 102, 96), (87, 89, 129, 128), (128, 129, 131, 130), (83, 82, 132, 133), (84, 132, 135, 134), (134, 135, 137, 136), (129, 134, 136, 131), (77, 76, 138, 139), (78, 138, 141, 140), (140, 141, 143, 142), (150, 140, 142, 151), (72, 70, 144, 145), (145, 144, 146, 147), (141, 145, 147, 143), (81, 80, 148, 149), (152, 150, 151, 153), (135, 152, 153, 137), (80, 150, 152, 148), (14, 35, 155, 154), (12, 36, 157, 156)])
_uv = me_plane_002.uv_layers.new(name='UVMap')
_uv.uv.foreach_set('vector', [0.0, 0.0, 1.0, 0.0, 1.0, 1.0, 0.0, 1.0, 0.0, 1.0, 1.0, 1.0, 1.0, 1.0, 0.0, 1.0, 0.0, 1.0, 1.0, 1.0, 1.0, 1.0, 0.0, 1.0, 1.0, 1.0, 0.0, 1.0, 0.0, 1.0, 1.0, 1.0, 0.0, 1.0, 0.0, 1.0, 0.0, 1.0, 0.0, 1.0, 0.0, 1.0, 0.0, 1.0, 0.0, 1.0, 0.0, 1.0, 0.0, 1.0, 0.0, 1.0, 0.0, 1.0, 0.0, 1.0, 0.0, 1.0, 0.0, 1.0, 0.0, 1.0, 0.0, 1.0, 0.0, 0.0, 0.0, 1.0, 0.0, 1.0, 0.0, 0.0, 0.0, 0.0, 0.0, 1.0, 0.0, 1.0, 0.0, 0.0, 0.0, 0.0, 0.0, 1.0, 0.0, 1.0, 0.0, 0.0, 0.0, 0.0, 0.0, 1.0, 0.0, 1.0, 0.0, 0.0, 0.0, 0.0, 0.0, 1.0, 0.0, 1.0, 0.0, 0.0, 0.0, 1.0, 0.0, 1.0, 0.0, 1.0, 0.0, 1.0, 0.0, 0.0, 0.0, 1.0, 0.0, 1.0, 0.0, 0.0, 0.0, 1.0, 0.0, 1.0, 0.0, 1.0, 0.0, 1.0, 0.0, 1.0, 0.0, 1.0, 0.0, 1.0, 0.0, 1.0, 0.0, 1.0, 0.0, 1.0, 0.0, 1.0, 0.0, 1.0, 0.0, 1.0, 0.0, 1.0, 0.0, 1.0, 0.0, 1.0, 0.0, 1.0, 0.0, 1.0, 0.0, 1.0, 0.0, 1.0, 0.0, 1.0, 0.0, 1.0, 0.0, 1.0, 0.0, 1.0, 0.0, 1.0, 0.0, 1.0, 0.0, 1.0, 0.0, 1.0, 1.0, 1.0, 1.0, 1.0, 0.0, 1.0, 0.0, 1.0, 0.0, 1.0, 0.0, 1.0, 0.0, 1.0, 0.0, 1.0, 0.0, 1.0, 0.0, 1.0, 0.0, 1.0, 0.0, 1.0, 0.0, 1.0, 0.0, 1.0, 0.0, 1.0, 0.0, 1.0, 0.0, 1.0, 0.0, 1.0, 0.0, 1.0, 0.0, 1.0, 0.0, 0.0, 0.0, 1.0, 0.0, 1.0, 0.0, 0.0, 0.0, 0.0, 0.0, 1.0, 0.0, 1.0, 0.0, 0.0, 0.0, 1.0, 0.0, 1.0, 0.0, 1.0, 0.0, 1.0, 0.0, 1.0, 0.0, 1.0, 0.0, 1.0, 0.0, 1.0, 0.0, 1.0, 0.0, 1.0, 0.0, 1.0, 0.0, 1.0, 0.0, 1.0, 0.0, 1.0, 0.0, 1.0, 0.0, 1.0, 0.0, 1.0, 0.0, 1.0, 0.0, 1.0, 0.0, 1.0, 0.0, 1.0, 0.0, 1.0, 0.0, 1.0, 0.0, 1.0, 0.0, 1.0, 0.0, 1.0, 0.0, 1.0, 0.0, 1.0, 0.0, 1.0, 0.0, 1.0, 0.0, 1.0, 0.0, 1.0, 0.0, 1.0, 0.0, 1.0, 0.0, 1.0, 0.0, 1.0, 0.0, 1.0, 0.0, 1.0, 0.0, 1.0, 0.0, 1.0, 0.0, 1.0, 0.0, 1.0, 0.0, 1.0, 0.0, 1.0, 0.0, 1.0, 0.0, 1.0, 0.0, 1.0, 0.0, 1.0, 0.0, 1.0, 0.0, 1.0, 0.0, 1.0, 0.0, 1.0, 0.0, 1.0, 0.0, 1.0, 0.0, 1.0, 0.0, 1.0, 0.0, 0.0, 0.0, 1.0, 0.0, 1.0, 0.0, 0.0, 0.0, 0.0, 0.0, 1.0, 0.0, 1.0, 0.0, 0.0, 0.0, 1.0, 0.0, 1.0, 0.0, 1.0, 0.0, 1.0, 0.0, 1.0, 0.0, 1.0, 0.0, 1.0, 0.0, 1.0, 0.0, 1.0, 0.0, 1.0, 0.0, 1.0, 0.0, 1.0, 0.0, 1.0, 0.0, 1.0, 0.0, 1.0, 0.0, 1.0, 0.0, 1.0, 0.0, 1.0, 0.0, 1.0, 0.0, 1.0, 0.0, 1.0, 0.0, 1.0, 0.0, 1.0, 0.0, 1.0, 0.0, 1.0, 0.0, 1.0, 0.0, 1.0, 0.0, 1.0, 0.0, 1.0, 0.0, 1.0, 0.0, 1.0, 0.0, 1.0, 0.0, 1.0, 0.0, 1.0, 0.0, 1.0, 0.0, 1.0, 1.0, 1.0, 1.0, 1.0, 0.0, 1.0, 0.0, 1.0, 1.0, 1.0, 1.0, 1.0, 0.0, 1.0, 0.0, 1.0, 0.0, 1.0, 0.0, 1.0, 0.0, 1.0, 0.0, 1.0, 0.0, 1.0, 0.0, 1.0, 0.0, 1.0, 0.0, 1.0, 0.0, 1.0, 0.0, 1.0, 0.0, 1.0, 0.0, 1.0, 0.0, 1.0, 0.0, 1.0, 0.0, 1.0, 0.0, 1.0, 0.0, 1.0, 0.0, 1.0, 0.0, 1.0, 0.0, 1.0, 0.0, 1.0, 0.0, 1.0, 0.0, 1.0, 0.0, 1.0, 0.0, 1.0, 0.0, 1.0, 0.0, 1.0, 0.0, 1.0, 0.0, 1.0, 0.0, 1.0, 0.0, 1.0, 0.0, 1.0, 0.0, 1.0, 0.0, 1.0, 0.0, 1.0, 0.0, 1.0, 0.0, 1.0, 0.0, 1.0, 0.0, 1.0, 0.0, 1.0, 0.0, 1.0, 0.0, 1.0, 0.0, 1.0, 0.0, 1.0, 0.0, 1.0, 0.0, 1.0, 0.0, 1.0, 0.0, 1.0, 0.0, 1.0, 0.0, 1.0, 0.0, 1.0, 0.0, 1.0, 0.0, 1.0, 0.0, 1.0, 0.0, 1.0, 0.0, 1.0, 0.0, 1.0, 0.0, 1.0, 0.0, 1.0, 0.0, 1.0, 0.0, 1.0, 0.0, 1.0, 0.0, 1.0, 0.0, 1.0, 0.0, 1.0, 0.0, 1.0, 0.0, 1.0, 0.0, 1.0, 0.0, 1.0, 0.0, 1.0, 0.0, 1.0, 0.0, 1.0, 0.0, 1.0, 0.0, 1.0, 0.0, 1.0, 0.0, 1.0, 0.0, 1.0, 0.0, 1.0, 0.0, 1.0, 0.0, 1.0, 0.0, 1.0, 0.0, 1.0, 0.0, 1.0, 0.0, 1.0, 0.0, 1.0, 0.0, 1.0, 0.0, 1.0, 0.0, 1.0, 0.0, 1.0, 0.0, 1.0, 0.0, 1.0, 0.0, 1.0, 0.0, 1.0, 0.0, 1.0, 0.0, 1.0, 0.0, 1.0])
me_plane_002.update()
me_plane_003 = bpy.data.meshes.new('Plane.003')
me_plane_003.from_pydata([(-15.84, -10.09, 0.0), (18.0, -10.09, 0.0), (-15.84, 7.985, 0.0), (18.0, 7.985, 0.0), (-4.225, -10.09, 0.0), (-4.225, 7.985, 0.0), (6.65, -10.09, 0.0), (6.65, 7.985, 0.0), (-4.225, 12.07, 0.0), (6.65, 12.07, 0.0), (0.1222, 7.985, 0.0), (0.3197, -10.09, 0.0), (0.1012, 12.07, 0.0), (1.716, -10.09, 0.0), (1.716, 7.985, 0.0), (1.716, 12.07, 0.0), (6.65, 11.51, 0.0), (-4.225, 11.51, 0.0), (0.1012, 11.51, 0.0), (1.716, 11.51, 0.0), (-15.84, 6.403, 0.0), (18.0, 6.403, 0.0), (-4.225, 6.403, 0.0), (6.65, 6.403, 0.0), (0.1222, 6.403, 0.0), (1.716, 6.403, 0.0)], [], [(23, 21, 3, 7), (20, 22, 5, 2), (25, 23, 7, 14), (19, 16, 9, 15), (17, 18, 12, 8), (22, 24, 10, 5), (18, 19, 15, 12), (5, 10, 18, 17), (14, 7, 16, 19), (11, 13, 25, 24), (4, 11, 24, 22), (13, 6, 23, 25), (0, 4, 22, 20), (6, 1, 21, 23)])
_uv = me_plane_003.uv_layers.new(name='UVMap')
_uv.uv.foreach_set('vector', [0.6646, 0.9039, 1.0, 0.9039, 1.0, 1.0, 0.6646, 1.0, 0.0, 0.9039, 0.3433, 0.9039, 0.3433, 1.0, 0.0, 1.0, 0.5188, 0.9039, 0.6646, 0.9039, 0.6646, 1.0, 0.5188, 1.0, 0.5188, 1.0, 0.6646, 1.0, 0.6646, 1.0, 0.5188, 1.0, 0.3433, 1.0, 0.4782, 1.0, 0.4782, 1.0, 0.3433, 1.0, 0.3433, 0.9039, 0.4782, 0.9039, 0.4782, 1.0, 0.3433, 1.0, 0.4782, 1.0, 0.5188, 1.0, 0.5188, 1.0, 0.4782, 1.0, 0.3433, 1.0, 0.4782, 1.0, 0.4782, 1.0, 0.3433, 1.0, 0.5188, 1.0, 0.6646, 1.0, 0.6646, 1.0, 0.5188, 1.0, 0.4782, 0.0, 0.5188, 0.0, 0.5188, 0.9039, 0.4782, 0.9039, 0.3433, 0.0, 0.4782, 0.0, 0.4782, 0.9039, 0.3433, 0.9039, 0.5188, 0.0, 0.6646, 0.0, 0.6646, 0.9039, 0.5188, 0.9039, 0.0, 0.0, 0.3433, 0.0, 0.3433, 0.9039, 0.0, 0.9039, 0.6646, 0.0, 1.0, 0.0, 1.0, 0.9039, 0.6646, 0.9039])
me_plane_003.update()

# ---- curves / text
txt_text_001 = bpy.data.curves.new('Text.001', 'FONT')
txt_text_001.dimensions = '2D'
txt_text_001.body = '401'
txt_text_001.align_x = 'CENTER'
txt_text_001.align_y = 'CENTER'
txt_text_003 = bpy.data.curves.new('Text.003', 'FONT')
txt_text_003.dimensions = '2D'
txt_text_003.body = '403'
txt_text_003.align_x = 'CENTER'
txt_text_003.align_y = 'CENTER'
txt_text_004 = bpy.data.curves.new('Text.004', 'FONT')
txt_text_004.dimensions = '2D'
txt_text_004.body = '404'
txt_text_004.align_x = 'CENTER'
txt_text_004.align_y = 'CENTER'
txt_text_005 = bpy.data.curves.new('Text.005', 'FONT')
txt_text_005.dimensions = '2D'
txt_text_005.body = '405'
txt_text_005.align_x = 'CENTER'
txt_text_005.align_y = 'CENTER'
txt_text = bpy.data.curves.new('Text', 'FONT')
txt_text.dimensions = '2D'
txt_text.body = 'Вход'
txt_text.align_x = 'CENTER'
txt_text.align_y = 'CENTER'
txt_text_006 = bpy.data.curves.new('Text.006', 'FONT')
txt_text_006.dimensions = '2D'
txt_text_006.body = '402'
txt_text_006.align_x = 'CENTER'
txt_text_006.align_y = 'CENTER'
txt_text_008 = bpy.data.curves.new('Text.008', 'FONT')
txt_text_008.dimensions = '2D'
txt_text_008.body = '407'
txt_text_008.align_x = 'CENTER'
txt_text_008.align_y = 'CENTER'
txt_text_009 = bpy.data.curves.new('Text.009', 'FONT')
txt_text_009.dimensions = '2D'
txt_text_009.body = '408'
txt_text_009.align_x = 'CENTER'
txt_text_009.align_y = 'CENTER'
txt_text_010 = bpy.data.curves.new('Text.010', 'FONT')
txt_text_010.dimensions = '2D'
txt_text_010.body = '409'
txt_text_010.align_x = 'CENTER'
txt_text_010.align_y = 'CENTER'
txt_text_011 = bpy.data.curves.new('Text.011', 'FONT')
txt_text_011.dimensions = '2D'
txt_text_011.body = '410'
txt_text_011.align_x = 'CENTER'
txt_text_011.align_y = 'CENTER'
txt_text_013 = bpy.data.curves.new('Text.013', 'FONT')
txt_text_013.dimensions = '2D'
txt_text_013.body = '411'
txt_text_013.align_x = 'CENTER'
txt_text_013.align_y = 'CENTER'

# ---- objects
ob_plane_001 = bpy.data.objects.new('Plane.001', me_plane_004)
ob_ground = bpy.data.objects.new('Ground', me_plane)
ob_wall = bpy.data.objects.new('Wall', me_plane_001)
ob_empty_001 = bpy.data.objects.new('Empty.001', None)
ob_401 = bpy.data.objects.new('401', txt_text_001)
ob_403 = bpy.data.objects.new('403', txt_text_003)
ob_404 = bpy.data.objects.new('404', txt_text_004)
ob_405 = bpy.data.objects.new('405', txt_text_005)
ob_exit = bpy.data.objects.new('exit', txt_text)
ob_402 = bpy.data.objects.new('402', txt_text_006)
ob_empty = bpy.data.objects.new('Empty', None)
ob_wall_001 = bpy.data.objects.new('Wall.001', me_plane_002)
ob_plane = bpy.data.objects.new('Plane', me_plane_003)
ob_407 = bpy.data.objects.new('407', txt_text_008)
ob_408 = bpy.data.objects.new('408', txt_text_009)
ob_409 = bpy.data.objects.new('409', txt_text_010)
ob_410 = bpy.data.objects.new('410', txt_text_011)
ob_411 = bpy.data.objects.new('411', txt_text_013)

# ---- transforms, parenting, visibility, modifiers, constraints
ob_plane_001.location = (-0.3261, 7.499, 0.0)
ob_ground.location = (0.0, 0.0, 0.0)
ob_wall.location = (0.0, 0.0, 0.0)
_m = ob_wall.modifiers.new('Solidify', 'SOLIDIFY')
_m.thickness = 3.0
_m.offset = 1.0
ob_empty_001.location = (2.966, 1.747, 0.0)
ob_empty_001.rotation_euler = (0.0, -0.0, 1.598)
ob_empty_001.scale = (7.92, 7.92, 7.92)
ob_empty_001.empty_display_type = 'IMAGE'
ob_empty_001.empty_display_size = 5.0
ob_401.location = (-8.652, -5.072, 0.1)
ob_401.scale = (2.0, 2.0, 2.0)
ob_403.location = (9.67, 3.413, 0.1)
ob_403.scale = (2.0, 2.0, 2.0)
ob_404.location = (9.67, -2.718, 0.1)
ob_404.scale = (2.0, 2.0, 2.0)
ob_405.location = (9.67, -7.45, 0.1)
ob_405.scale = (2.0, 2.0, 2.0)
ob_exit.location = (0.9576, -11.08, 0.1)
ob_402.location = (-8.652, 3.413, 0.1)
ob_402.scale = (2.0, 2.0, 2.0)
ob_empty.location = (1.424, -0.9419, 3.0)
ob_empty.rotation_euler = (0.0, -0.0, 4.712)
ob_empty.scale = (8.017, 8.017, 8.017)
ob_empty.empty_display_type = 'IMAGE'
ob_empty.empty_display_size = 5.0
ob_wall_001.location = (0.0, 0.0, 4.0)
_m = ob_wall_001.modifiers.new('Solidify', 'SOLIDIFY')
_m.thickness = 3.0
_m.offset = 1.0
ob_plane.location = (0.0, 0.0, 4.0)
ob_407.location = (13.75, -4.979, 4.1)
ob_407.scale = (2.0, 2.0, 2.0)
ob_408.location = (7.205, -4.979, 4.1)
ob_408.scale = (2.0, 2.0, 2.0)
ob_409.location = (1.494, -4.979, 4.1)
ob_409.scale = (2.0, 2.0, 2.0)
ob_410.location = (-3.945, -4.979, 4.1)
ob_410.scale = (2.0, 2.0, 2.0)
ob_411.location = (-10.47, -4.979, 4.1)
ob_411.scale = (2.0, 2.0, 2.0)

# ---- collection membership
scene.collection.objects.link(ob_plane_001)
col_1.objects.link(ob_ground)
col_1.objects.link(ob_wall)
col_1.objects.link(ob_empty_001)
col_1.objects.link(ob_401)
col_1.objects.link(ob_403)
col_1.objects.link(ob_404)
col_1.objects.link(ob_405)
col_1.objects.link(ob_exit)
col_1.objects.link(ob_402)
col_2.objects.link(ob_empty)
col_2.objects.link(ob_wall_001)
col_2.objects.link(ob_plane)
col_2.objects.link(ob_407)
col_2.objects.link(ob_408)
col_2.objects.link(ob_409)
col_2.objects.link(ob_410)
col_2.objects.link(ob_411)

# ---- scene / render settings (as saved in the file)
scene.frame_start = 1; scene.frame_end = 250; scene.frame_set(1)
scene.render.engine = 'BLENDER_EEVEE_NEXT'
scene.cycles.sampling_pattern = 'TABULATED_SOBOL'
scene.eevee.ray_tracing_options.trace_max_roughness = 0.0
bpy.context.view_layer.update()

# ---- added for rendering (the .blend has no active camera and no usable light): camera, sun
cam_auto = bpy.data.cameras.new('AutoCamera')
cam_auto.lens = 50.0
cam_auto.sensor_width = 36.0
cam_auto.clip_end = 1000.0
ob_auto_camera = bpy.data.objects.new('AutoCamera', cam_auto)
scene.collection.objects.link(ob_auto_camera)
ob_auto_camera.location = (42.3404, -47.4352, 36.5089)
ob_auto_camera.rotation_euler = (1.09748, -7.21219e-08, 0.694738)
scene.camera = ob_auto_camera
light_auto_sun = bpy.data.lights.new('AutoSun', 'SUN')
light_auto_sun.energy = 3.0
light_auto_sun.angle = 0.0523599
ob_auto_sun = bpy.data.objects.new('AutoSun', light_auto_sun)
scene.collection.objects.link(ob_auto_sun)
ob_auto_sun.rotation_euler = (0.872665, 0.174533, 0.523599)
bpy.context.view_layer.update()

